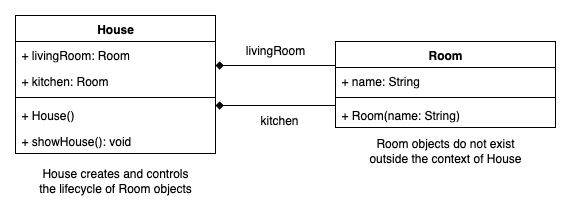

The diagram above was exported from draw.io. Its source (the exported page's mxGraphModel, read from the mxfile embedded in the PNG):
<mxGraphModel dx="946" dy="732" grid="1" gridSize="10" guides="1" tooltips="1" connect="1" arrows="1" fold="1" page="1" pageScale="1" pageWidth="827" pageHeight="1169" math="0" shadow="0">
  <root>
    <mxCell id="WIyWlLk6GJQsqaUBKTNV-0" />
    <mxCell id="WIyWlLk6GJQsqaUBKTNV-1" parent="WIyWlLk6GJQsqaUBKTNV-0" />
    <mxCell id="WZRPcrMjO0qqmlHbW3nX-6" value="House" style="swimlane;fontStyle=1;align=center;verticalAlign=top;childLayout=stackLayout;horizontal=1;startSize=26;horizontalStack=0;resizeParent=1;resizeParentMax=0;resizeLast=0;collapsible=1;marginBottom=0;whiteSpace=wrap;html=1;" vertex="1" parent="WIyWlLk6GJQsqaUBKTNV-1">
      <mxGeometry x="120" y="260" width="200" height="138" as="geometry" />
    </mxCell>
    <mxCell id="WZRPcrMjO0qqmlHbW3nX-7" value="+ livingRoom: Room" style="text;strokeColor=none;fillColor=none;align=left;verticalAlign=top;spacingLeft=4;spacingRight=4;overflow=hidden;rotatable=0;points=[[0,0.5],[1,0.5]];portConstraint=eastwest;whiteSpace=wrap;html=1;" vertex="1" parent="WZRPcrMjO0qqmlHbW3nX-6">
      <mxGeometry y="26" width="200" height="26" as="geometry" />
    </mxCell>
    <mxCell id="WZRPcrMjO0qqmlHbW3nX-10" value="+ kitchen: Room" style="text;strokeColor=none;fillColor=none;align=left;verticalAlign=top;spacingLeft=4;spacingRight=4;overflow=hidden;rotatable=0;points=[[0,0.5],[1,0.5]];portConstraint=eastwest;whiteSpace=wrap;html=1;" vertex="1" parent="WZRPcrMjO0qqmlHbW3nX-6">
      <mxGeometry y="52" width="200" height="26" as="geometry" />
    </mxCell>
    <mxCell id="WZRPcrMjO0qqmlHbW3nX-8" value="" style="line;strokeWidth=1;fillColor=none;align=left;verticalAlign=middle;spacingTop=-1;spacingLeft=3;spacingRight=3;rotatable=0;labelPosition=right;points=[];portConstraint=eastwest;strokeColor=inherit;" vertex="1" parent="WZRPcrMjO0qqmlHbW3nX-6">
      <mxGeometry y="78" width="200" height="8" as="geometry" />
    </mxCell>
    <mxCell id="WZRPcrMjO0qqmlHbW3nX-9" value="+ House()" style="text;strokeColor=none;fillColor=none;align=left;verticalAlign=top;spacingLeft=4;spacingRight=4;overflow=hidden;rotatable=0;points=[[0,0.5],[1,0.5]];portConstraint=eastwest;whiteSpace=wrap;html=1;" vertex="1" parent="WZRPcrMjO0qqmlHbW3nX-6">
      <mxGeometry y="86" width="200" height="26" as="geometry" />
    </mxCell>
    <mxCell id="WZRPcrMjO0qqmlHbW3nX-11" value="+ showHouse(): void" style="text;strokeColor=none;fillColor=none;align=left;verticalAlign=top;spacingLeft=4;spacingRight=4;overflow=hidden;rotatable=0;points=[[0,0.5],[1,0.5]];portConstraint=eastwest;whiteSpace=wrap;html=1;" vertex="1" parent="WZRPcrMjO0qqmlHbW3nX-6">
      <mxGeometry y="112" width="200" height="26" as="geometry" />
    </mxCell>
    <mxCell id="WZRPcrMjO0qqmlHbW3nX-12" value="Room" style="swimlane;fontStyle=1;align=center;verticalAlign=top;childLayout=stackLayout;horizontal=1;startSize=26;horizontalStack=0;resizeParent=1;resizeParentMax=0;resizeLast=0;collapsible=1;marginBottom=0;whiteSpace=wrap;html=1;" vertex="1" parent="WIyWlLk6GJQsqaUBKTNV-1">
      <mxGeometry x="440" y="286" width="220" height="86" as="geometry" />
    </mxCell>
    <mxCell id="WZRPcrMjO0qqmlHbW3nX-14" value="+ name: String" style="text;strokeColor=none;fillColor=none;align=left;verticalAlign=top;spacingLeft=4;spacingRight=4;overflow=hidden;rotatable=0;points=[[0,0.5],[1,0.5]];portConstraint=eastwest;whiteSpace=wrap;html=1;" vertex="1" parent="WZRPcrMjO0qqmlHbW3nX-12">
      <mxGeometry y="26" width="220" height="26" as="geometry" />
    </mxCell>
    <mxCell id="WZRPcrMjO0qqmlHbW3nX-15" value="" style="line;strokeWidth=1;fillColor=none;align=left;verticalAlign=middle;spacingTop=-1;spacingLeft=3;spacingRight=3;rotatable=0;labelPosition=right;points=[];portConstraint=eastwest;strokeColor=inherit;" vertex="1" parent="WZRPcrMjO0qqmlHbW3nX-12">
      <mxGeometry y="52" width="220" height="8" as="geometry" />
    </mxCell>
    <mxCell id="WZRPcrMjO0qqmlHbW3nX-16" value="+ Room(name: String)" style="text;strokeColor=none;fillColor=none;align=left;verticalAlign=top;spacingLeft=4;spacingRight=4;overflow=hidden;rotatable=0;points=[[0,0.5],[1,0.5]];portConstraint=eastwest;whiteSpace=wrap;html=1;" vertex="1" parent="WZRPcrMjO0qqmlHbW3nX-12">
      <mxGeometry y="60" width="220" height="26" as="geometry" />
    </mxCell>
    <mxCell id="WZRPcrMjO0qqmlHbW3nX-25" value="House creates and controls the lifecycle of Room objects" style="text;html=1;align=center;verticalAlign=middle;whiteSpace=wrap;rounded=0;labelBorderColor=none;" vertex="1" parent="WIyWlLk6GJQsqaUBKTNV-1">
      <mxGeometry x="140" y="410" width="160" height="30" as="geometry" />
    </mxCell>
    <mxCell id="WZRPcrMjO0qqmlHbW3nX-27" value="Room objects do not exist outside the context of House" style="text;html=1;align=center;verticalAlign=middle;whiteSpace=wrap;rounded=0;labelBorderColor=none;" vertex="1" parent="WIyWlLk6GJQsqaUBKTNV-1">
      <mxGeometry x="465" y="380" width="170" height="30" as="geometry" />
    </mxCell>
    <mxCell id="WZRPcrMjO0qqmlHbW3nX-30" style="edgeStyle=orthogonalEdgeStyle;rounded=0;orthogonalLoop=1;jettySize=auto;html=1;endArrow=diamond;endFill=1;entryX=1;entryY=0.5;entryDx=0;entryDy=0;exitX=0;exitY=0.5;exitDx=0;exitDy=0;" edge="1" parent="WIyWlLk6GJQsqaUBKTNV-1">
      <mxGeometry relative="1" as="geometry">
        <mxPoint x="440" y="350" as="sourcePoint" />
        <mxPoint x="320" y="350" as="targetPoint" />
      </mxGeometry>
    </mxCell>
    <mxCell id="WZRPcrMjO0qqmlHbW3nX-31" style="edgeStyle=orthogonalEdgeStyle;rounded=0;orthogonalLoop=1;jettySize=auto;html=1;endArrow=diamond;endFill=1;entryX=1;entryY=0.5;entryDx=0;entryDy=0;exitX=0;exitY=0.5;exitDx=0;exitDy=0;" edge="1" parent="WIyWlLk6GJQsqaUBKTNV-1">
      <mxGeometry relative="1" as="geometry">
        <mxPoint x="440" y="310" as="sourcePoint" />
        <mxPoint x="320" y="310" as="targetPoint" />
      </mxGeometry>
    </mxCell>
    <mxCell id="WZRPcrMjO0qqmlHbW3nX-32" value="livingRoom" style="text;html=1;align=center;verticalAlign=middle;whiteSpace=wrap;rounded=0;" vertex="1" parent="WIyWlLk6GJQsqaUBKTNV-1">
      <mxGeometry x="350" y="270" width="60" height="50" as="geometry" />
    </mxCell>
    <mxCell id="WZRPcrMjO0qqmlHbW3nX-33" value="kitchen" style="text;html=1;align=center;verticalAlign=middle;whiteSpace=wrap;rounded=0;" vertex="1" parent="WIyWlLk6GJQsqaUBKTNV-1">
      <mxGeometry x="354" y="340" width="60" height="50" as="geometry" />
    </mxCell>
  </root>
</mxGraphModel>